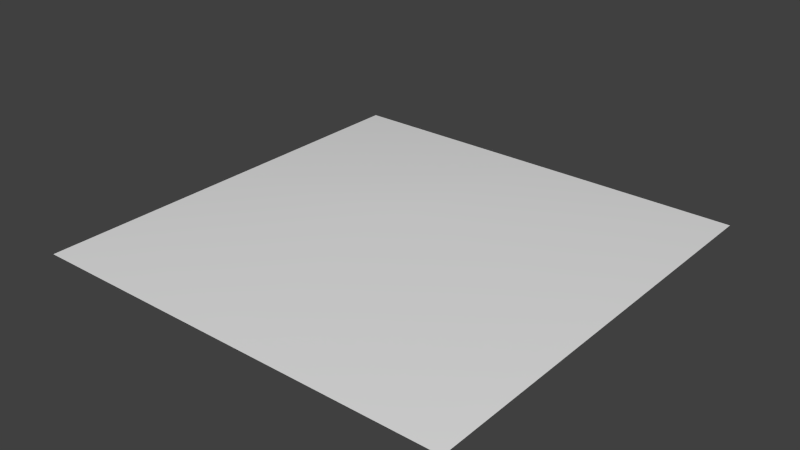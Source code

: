 # Source: hay_ground.blend  (saved by Blender 2.70.0; exported with 4.5.12 LTS)
import bpy
from mathutils import Matrix  # noqa: F401  (used for matrix-valued properties, if any)

bpy.ops.wm.read_factory_settings(use_empty=True)
scene = bpy.context.scene
scene.name = 'Scene'

# ---- collections
col_collection_1 = bpy.data.collections.new('Collection 1'); scene.collection.children.link(col_collection_1)

# ---- world
world_world = bpy.data.worlds.new('World'); scene.world = world_world
world_world.color = (0.05088, 0.05088, 0.05088)
world_world.use_sun_shadow = False
world_world.sun_shadow_jitter_overblur = 0.0
world_world.cycles.sampling_method = 'MANUAL'
world_world.cycles.sample_map_resolution = 256

# ---- meshes
me_plane = bpy.data.meshes.new('Plane')
me_plane.from_pydata([(-1.0, -1.0, 0.0), (1.0, -1.0, 0.0), (-1.0, 1.0, 0.0), (1.0, 1.0, 0.0), (-1.0, 0.0, 0.0), (1.0, 0.0, 0.0), (0.0, -1.0, 0.0), (0.0, 1.0, 0.0), (0.0, 0.0, 0.1354)], [], [(8, 5, 3, 7), (6, 1, 5, 8), (4, 8, 7, 2), (0, 6, 8, 4)])
me_plane.polygons.foreach_set('use_smooth', [True] * 4)
_uv = me_plane.uv_layers.new(name='UVMap')
_uv.uv.foreach_set('vector', [0.5, 0.5, 0.9999, 0.5, 0.9999, 0.9999, 0.5, 0.9999, 0.5, 0.0001, 0.9999, 0.0001, 0.9999, 0.5, 0.5, 0.5, 0.0001, 0.5, 0.5, 0.5, 0.5, 0.9999, 9.998e-05, 0.9999, 0.0001001, 9.998e-05, 0.5, 0.0001, 0.5, 0.5, 0.0001, 0.5])
me_plane.use_remesh_preserve_volume = False
me_plane.use_remesh_preserve_attributes = False
me_plane.use_mirror_vertex_groups = False
me_plane.update()

# ---- objects
ob_plane = bpy.data.objects.new('Plane', me_plane)

# ---- transforms, parenting, visibility, modifiers, constraints
ob_plane.location = (0.07533, -0.02204, 0.02986)
ob_plane.lineart.crease_threshold = 0.0

# ---- collection membership
col_collection_1.objects.link(ob_plane)

# ---- scene / render settings (as saved in the file)
scene.frame_start = 1; scene.frame_end = 250; scene.frame_set(1)
scene.render.engine = 'BLENDER_EEVEE_NEXT'
scene.render.resolution_percentage = 50
scene.render.dither_intensity = 0.0
scene.cycles.use_denoising = False
scene.cycles.samples = 10
scene.cycles.sampling_pattern = 'TABULATED_SOBOL'
scene.cycles.light_sampling_threshold = 0.0
scene.cycles.use_adaptive_sampling = False
scene.cycles.use_light_tree = False
scene.cycles.blur_glossy = 0.0
scene.cycles.volume_bounces = 1
scene.cycles.pixel_filter_type = 'GAUSSIAN'
scene.cycles.sample_clamp_indirect = 0.0
scene.view_settings.view_transform = 'Standard'
bpy.context.view_layer.update()

# ---- added for rendering (the .blend has no active camera and no usable light): camera, sun
cam_auto = bpy.data.cameras.new('AutoCamera')
cam_auto.lens = 50.0
cam_auto.sensor_width = 36.0
cam_auto.clip_end = 1000.0
ob_auto_camera = bpy.data.objects.new('AutoCamera', cam_auto)
scene.collection.objects.link(ob_auto_camera)
ob_auto_camera.location = (2.69526, -3.16596, 2.19352)
ob_auto_camera.rotation_euler = (1.09748, -7.21219e-08, 0.694738)
scene.camera = ob_auto_camera
light_auto_sun = bpy.data.lights.new('AutoSun', 'SUN')
light_auto_sun.energy = 3.0
light_auto_sun.angle = 0.0523599
ob_auto_sun = bpy.data.objects.new('AutoSun', light_auto_sun)
scene.collection.objects.link(ob_auto_sun)
ob_auto_sun.rotation_euler = (0.872665, 0.174533, 0.523599)
bpy.context.view_layer.update()
